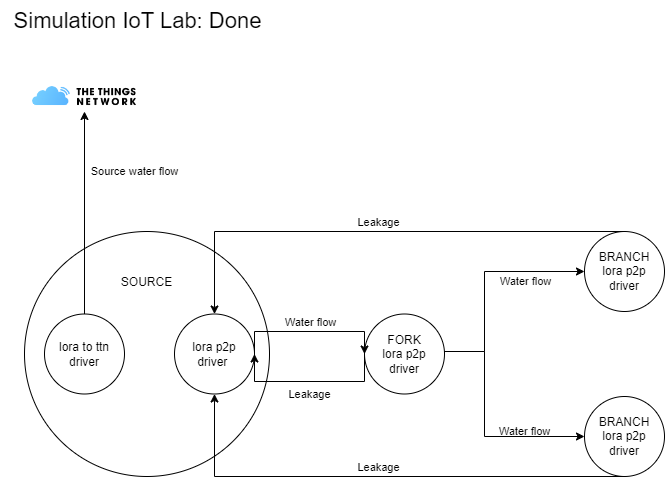

The diagram above was exported from draw.io. Its source (the exported page's mxGraphModel, read from the mxfile embedded in the PNG):
<mxGraphModel dx="1050" dy="541" grid="1" gridSize="10" guides="1" tooltips="1" connect="1" arrows="1" fold="1" page="1" pageScale="1" pageWidth="850" pageHeight="1100" background="#ffffff" math="0" shadow="0">
  <root>
    <mxCell id="0" />
    <mxCell id="1" parent="0" />
    <mxCell id="NVezCsk33KQddz3p1z8e-3" value="SOURCE&lt;br&gt;&lt;br&gt;&lt;br&gt;&lt;br&gt;&lt;br&gt;&lt;br&gt;&lt;br&gt;&lt;br&gt;&lt;br&gt;&lt;br&gt;&lt;br&gt;" style="ellipse;whiteSpace=wrap;html=1;aspect=fixed;fillColor=none;strokeColor=#000000;" parent="1" vertex="1">
      <mxGeometry x="40" y="240" width="245" height="245" as="geometry" />
    </mxCell>
    <mxCell id="NVezCsk33KQddz3p1z8e-1" value="lora to ttn&lt;br&gt;driver" style="ellipse;whiteSpace=wrap;html=1;aspect=fixed;fillColor=none;strokeColor=#000000;fontColor=#000000;" parent="1" vertex="1">
      <mxGeometry x="60" y="322.5" width="80" height="80" as="geometry" />
    </mxCell>
    <mxCell id="NVezCsk33KQddz3p1z8e-2" value="lora p2p&lt;br&gt;driver&amp;nbsp;" style="ellipse;whiteSpace=wrap;html=1;aspect=fixed;strokeColor=#000000;fontColor=#000000;fillColor=none;" parent="1" vertex="1">
      <mxGeometry x="190" y="322.5" width="80" height="80" as="geometry" />
    </mxCell>
    <mxCell id="NVezCsk33KQddz3p1z8e-4" value="FORK&lt;br&gt;lora p2p&lt;br&gt;driver" style="ellipse;whiteSpace=wrap;html=1;aspect=fixed;fillColor=none;strokeColor=#000000;fontColor=#000000;" parent="1" vertex="1">
      <mxGeometry x="380" y="322.5" width="80" height="80" as="geometry" />
    </mxCell>
    <mxCell id="NVezCsk33KQddz3p1z8e-7" value="&lt;font style=&quot;font-size: 22px;&quot;&gt;Simulation IoT Lab: Done&lt;/font&gt;" style="text;html=1;align=center;verticalAlign=middle;resizable=0;points=[];autosize=1;strokeColor=none;fillColor=none;strokeWidth=3;fontColor=#000000;" parent="1" vertex="1">
      <mxGeometry x="17.5" y="10" width="270" height="40" as="geometry" />
    </mxCell>
    <mxCell id="NVezCsk33KQddz3p1z8e-8" value="BRANCH&lt;br&gt;lora p2p&lt;br&gt;driver" style="ellipse;whiteSpace=wrap;html=1;aspect=fixed;fontColor=#000000;strokeColor=#000000;fillColor=none;" parent="1" vertex="1">
      <mxGeometry x="600" y="240" width="80" height="80" as="geometry" />
    </mxCell>
    <mxCell id="NVezCsk33KQddz3p1z8e-9" value="BRANCH&lt;br&gt;lora p2p&lt;br&gt;driver" style="ellipse;whiteSpace=wrap;html=1;aspect=fixed;strokeColor=#000000;fontColor=#000000;fillColor=none;" parent="1" vertex="1">
      <mxGeometry x="600" y="405" width="80" height="80" as="geometry" />
    </mxCell>
    <object label="&lt;font style=&quot;&quot; color=&quot;#000000&quot;&gt;Water flow&lt;/font&gt;" Sample="" placeholders="1" id="NVezCsk33KQddz3p1z8e-11">
      <mxCell style="edgeStyle=orthogonalEdgeStyle;rounded=0;orthogonalLoop=1;jettySize=auto;html=1;exitX=1;exitY=0.5;exitDx=0;exitDy=0;entryX=0;entryY=0.5;entryDx=0;entryDy=0;labelPosition=center;verticalLabelPosition=top;align=center;verticalAlign=bottom;strokeColor=#000000;labelBackgroundColor=none;" parent="1" source="NVezCsk33KQddz3p1z8e-2" target="NVezCsk33KQddz3p1z8e-4" edge="1">
        <mxGeometry relative="1" as="geometry">
          <Array as="points">
            <mxPoint x="270" y="340" />
            <mxPoint x="380" y="340" />
          </Array>
          <mxPoint as="offset" />
        </mxGeometry>
      </mxCell>
    </object>
    <mxCell id="NVezCsk33KQddz3p1z8e-13" value="Leakage" style="endArrow=classic;html=1;rounded=0;exitX=0;exitY=0.5;exitDx=0;exitDy=0;entryX=1;entryY=0.5;entryDx=0;entryDy=0;verticalAlign=top;edgeStyle=orthogonalEdgeStyle;strokeColor=#000000;labelBackgroundColor=none;fontColor=#000000;" parent="1" source="NVezCsk33KQddz3p1z8e-4" target="NVezCsk33KQddz3p1z8e-2" edge="1">
      <mxGeometry width="50" height="50" relative="1" as="geometry">
        <mxPoint x="410" y="370" as="sourcePoint" />
        <mxPoint x="460" y="320" as="targetPoint" />
        <Array as="points">
          <mxPoint x="380" y="390" />
          <mxPoint x="270" y="390" />
        </Array>
      </mxGeometry>
    </mxCell>
    <object label="Water flow" Sample="" placeholders="1" id="NVezCsk33KQddz3p1z8e-15">
      <mxCell style="edgeStyle=orthogonalEdgeStyle;rounded=0;orthogonalLoop=1;jettySize=auto;html=1;exitX=1;exitY=0.5;exitDx=0;exitDy=0;entryX=0;entryY=0.5;entryDx=0;entryDy=0;labelPosition=center;verticalLabelPosition=top;align=center;verticalAlign=middle;strokeColor=#000000;labelBackgroundColor=none;fontColor=#000000;" parent="1" source="NVezCsk33KQddz3p1z8e-4" target="NVezCsk33KQddz3p1z8e-8" edge="1">
        <mxGeometry x="0.4607" y="-10" relative="1" as="geometry">
          <mxPoint x="435" y="193" as="sourcePoint" />
          <mxPoint x="545" y="193" as="targetPoint" />
          <Array as="points">
            <mxPoint x="460" y="360" />
            <mxPoint x="500" y="360" />
            <mxPoint x="500" y="280" />
          </Array>
          <mxPoint as="offset" />
        </mxGeometry>
      </mxCell>
    </object>
    <object label="Water flow" Sample="" placeholders="1" id="NVezCsk33KQddz3p1z8e-16">
      <mxCell style="edgeStyle=orthogonalEdgeStyle;rounded=0;orthogonalLoop=1;jettySize=auto;html=1;entryX=0;entryY=0.5;entryDx=0;entryDy=0;labelPosition=center;verticalLabelPosition=top;align=center;verticalAlign=middle;strokeColor=#000000;labelBackgroundColor=none;fontColor=#000000;" parent="1" target="NVezCsk33KQddz3p1z8e-9" edge="1">
        <mxGeometry x="0.4667" y="5" relative="1" as="geometry">
          <mxPoint x="460" y="360" as="sourcePoint" />
          <mxPoint x="610" y="290" as="targetPoint" />
          <Array as="points">
            <mxPoint x="500" y="360" />
            <mxPoint x="500" y="445" />
          </Array>
          <mxPoint as="offset" />
        </mxGeometry>
      </mxCell>
    </object>
    <mxCell id="NVezCsk33KQddz3p1z8e-17" value="Leakage" style="endArrow=classic;html=1;rounded=0;exitX=0.5;exitY=1;exitDx=0;exitDy=0;entryX=0.5;entryY=1;entryDx=0;entryDy=0;verticalAlign=bottom;edgeStyle=orthogonalEdgeStyle;strokeColor=#000000;labelBackgroundColor=none;fontColor=#000000;" parent="1" source="NVezCsk33KQddz3p1z8e-9" target="NVezCsk33KQddz3p1z8e-2" edge="1">
      <mxGeometry width="50" height="50" relative="1" as="geometry">
        <mxPoint x="480" y="493" as="sourcePoint" />
        <mxPoint x="370" y="493" as="targetPoint" />
        <Array as="points">
          <mxPoint x="230" y="485" />
        </Array>
      </mxGeometry>
    </mxCell>
    <mxCell id="NVezCsk33KQddz3p1z8e-18" value="Leakage" style="endArrow=classic;html=1;rounded=0;exitX=0.5;exitY=0;exitDx=0;exitDy=0;entryX=0.5;entryY=0;entryDx=0;entryDy=0;verticalAlign=bottom;edgeStyle=orthogonalEdgeStyle;strokeColor=#000000;labelBackgroundColor=none;fontColor=#000000;" parent="1" source="NVezCsk33KQddz3p1z8e-8" target="NVezCsk33KQddz3p1z8e-2" edge="1">
      <mxGeometry width="50" height="50" relative="1" as="geometry">
        <mxPoint x="630" y="232" as="sourcePoint" />
        <mxPoint x="220" y="150" as="targetPoint" />
        <Array as="points">
          <mxPoint x="230" y="240" />
        </Array>
      </mxGeometry>
    </mxCell>
    <mxCell id="NVezCsk33KQddz3p1z8e-19" value="" style="shape=image;verticalLabelPosition=bottom;labelBackgroundColor=default;verticalAlign=top;aspect=fixed;imageAspect=0;image=data:image/png,(base64 omitted: 5476 chars);" parent="1" vertex="1">
      <mxGeometry x="40.58" y="90" width="118.85" height="30" as="geometry" />
    </mxCell>
    <mxCell id="NVezCsk33KQddz3p1z8e-20" value="Source water flow" style="endArrow=classic;html=1;rounded=0;exitX=0.5;exitY=0;exitDx=0;exitDy=0;entryX=0.5;entryY=1;entryDx=0;entryDy=0;labelBackgroundColor=none;fontColor=#000000;strokeColor=#000000;" parent="1" source="NVezCsk33KQddz3p1z8e-1" target="NVezCsk33KQddz3p1z8e-19" edge="1">
      <mxGeometry x="0.4074" y="-50" width="50" height="50" relative="1" as="geometry">
        <mxPoint x="410" y="270" as="sourcePoint" />
        <mxPoint x="460" y="220" as="targetPoint" />
        <mxPoint y="-1" as="offset" />
      </mxGeometry>
    </mxCell>
  </root>
</mxGraphModel>